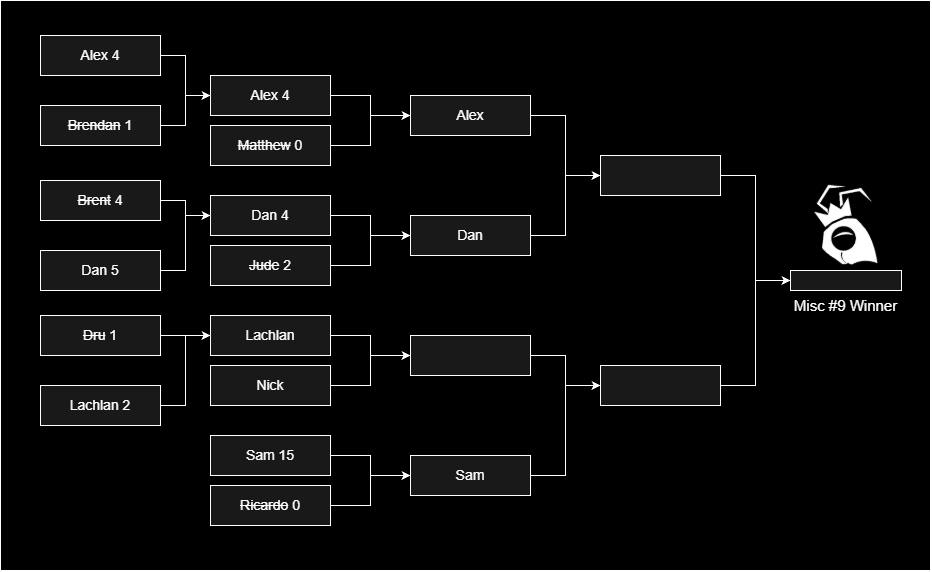

The diagram above was exported from draw.io. Its source (the exported page's mxGraphModel, read from the mxfile embedded in the PNG):
<mxGraphModel dx="1084" dy="742" grid="1" gridSize="10" guides="1" tooltips="1" connect="1" arrows="1" fold="1" page="1" pageScale="1" pageWidth="827" pageHeight="1169" background="light-dark(#FFFFFF,#000000)" math="0" shadow="0">
  <root>
    <mxCell id="0" />
    <mxCell id="1" parent="0" />
    <mxCell id="meZ0lVmXI6gz4VGFM_w2-1" parent="1" style="rounded=0;whiteSpace=wrap;html=1;labelBackgroundColor=none;fillColor=#000000;strokeColor=light-dark(#ffffff, #39454e);fontColor=#EEEEEE;fillStyle=solid;" value="" vertex="1">
      <mxGeometry height="570" width="930" x="200" y="120" as="geometry" />
    </mxCell>
    <mxCell id="meZ0lVmXI6gz4VGFM_w2-2" edge="1" parent="1" source="meZ0lVmXI6gz4VGFM_w2-3" style="edgeStyle=orthogonalEdgeStyle;rounded=0;orthogonalLoop=1;jettySize=auto;html=1;entryX=0;entryY=0.5;entryDx=0;entryDy=0;fontSize=14;labelBackgroundColor=none;fontColor=default;strokeColor=light-dark(#ffffff, #39454e);fillColor=#647687;" target="meZ0lVmXI6gz4VGFM_w2-19">
      <mxGeometry relative="1" as="geometry" />
    </mxCell>
    <mxCell id="meZ0lVmXI6gz4VGFM_w2-3" parent="1" style="rounded=0;whiteSpace=wrap;html=1;fontSize=14;labelBackgroundColor=none;fillColor=#191919;strokeColor=light-dark(#ffffff, #39454e);fontColor=#ffffff;" value="Alex 4" vertex="1">
      <mxGeometry height="40" width="120" x="410" y="195" as="geometry" />
    </mxCell>
    <mxCell id="meZ0lVmXI6gz4VGFM_w2-4" edge="1" parent="1" source="meZ0lVmXI6gz4VGFM_w2-5" style="edgeStyle=orthogonalEdgeStyle;rounded=0;orthogonalLoop=1;jettySize=auto;html=1;entryX=0;entryY=0.5;entryDx=0;entryDy=0;fontSize=14;labelBackgroundColor=none;fontColor=default;strokeColor=light-dark(#ffffff, #39454e);fillColor=#647687;" target="meZ0lVmXI6gz4VGFM_w2-19">
      <mxGeometry relative="1" as="geometry" />
    </mxCell>
    <mxCell id="meZ0lVmXI6gz4VGFM_w2-5" parent="1" style="rounded=0;whiteSpace=wrap;html=1;fontSize=14;labelBackgroundColor=none;fillColor=#191919;strokeColor=light-dark(#ffffff, #39454e);fontColor=#ffffff;" value="&lt;strike&gt;Matthew&lt;/strike&gt; 0" vertex="1">
      <mxGeometry height="40" width="120" x="410" y="245" as="geometry" />
    </mxCell>
    <mxCell id="meZ0lVmXI6gz4VGFM_w2-6" edge="1" parent="1" source="meZ0lVmXI6gz4VGFM_w2-7" style="edgeStyle=orthogonalEdgeStyle;rounded=0;orthogonalLoop=1;jettySize=auto;html=1;entryX=0;entryY=0.5;entryDx=0;entryDy=0;fontSize=14;labelBackgroundColor=none;fontColor=default;strokeColor=light-dark(#ffffff, #39454e);fillColor=#647687;" target="meZ0lVmXI6gz4VGFM_w2-21">
      <mxGeometry relative="1" as="geometry" />
    </mxCell>
    <mxCell id="meZ0lVmXI6gz4VGFM_w2-7" parent="1" style="rounded=0;whiteSpace=wrap;html=1;fontSize=14;labelBackgroundColor=none;fillColor=#191919;strokeColor=light-dark(#ffffff, #39454e);fontColor=#ffffff;" value="Dan 4" vertex="1">
      <mxGeometry height="40" width="120" x="410" y="315" as="geometry" />
    </mxCell>
    <mxCell id="meZ0lVmXI6gz4VGFM_w2-8" edge="1" parent="1" source="meZ0lVmXI6gz4VGFM_w2-9" style="edgeStyle=orthogonalEdgeStyle;rounded=0;orthogonalLoop=1;jettySize=auto;html=1;entryX=0;entryY=0.5;entryDx=0;entryDy=0;fontSize=14;labelBackgroundColor=none;fontColor=default;strokeColor=light-dark(#ffffff, #39454e);fillColor=#647687;" target="meZ0lVmXI6gz4VGFM_w2-21">
      <mxGeometry relative="1" as="geometry" />
    </mxCell>
    <mxCell id="meZ0lVmXI6gz4VGFM_w2-9" parent="1" style="rounded=0;whiteSpace=wrap;html=1;fontSize=14;labelBackgroundColor=none;fillColor=#191919;strokeColor=light-dark(#ffffff, #39454e);fontColor=#ffffff;" value="&lt;strike&gt;Jude&lt;/strike&gt; 2" vertex="1">
      <mxGeometry height="40" width="120" x="410" y="365" as="geometry" />
    </mxCell>
    <mxCell id="meZ0lVmXI6gz4VGFM_w2-10" edge="1" parent="1" source="meZ0lVmXI6gz4VGFM_w2-11" style="edgeStyle=orthogonalEdgeStyle;rounded=0;orthogonalLoop=1;jettySize=auto;html=1;entryX=0;entryY=0.5;entryDx=0;entryDy=0;fontSize=14;labelBackgroundColor=none;fontColor=default;strokeColor=light-dark(#ffffff, #39454e);fillColor=#647687;" target="meZ0lVmXI6gz4VGFM_w2-23">
      <mxGeometry relative="1" as="geometry" />
    </mxCell>
    <mxCell id="meZ0lVmXI6gz4VGFM_w2-11" parent="1" style="rounded=0;whiteSpace=wrap;html=1;fontSize=14;labelBackgroundColor=none;fillColor=#191919;strokeColor=light-dark(#ffffff, #39454e);fontColor=#ffffff;" value="Lachlan" vertex="1">
      <mxGeometry height="40" width="120" x="410" y="435" as="geometry" />
    </mxCell>
    <mxCell id="meZ0lVmXI6gz4VGFM_w2-12" edge="1" parent="1" source="meZ0lVmXI6gz4VGFM_w2-13" style="edgeStyle=orthogonalEdgeStyle;rounded=0;orthogonalLoop=1;jettySize=auto;html=1;entryX=0;entryY=0.5;entryDx=0;entryDy=0;fontSize=14;labelBackgroundColor=none;fontColor=default;strokeColor=light-dark(#ffffff, #39454e);fillColor=#647687;" target="meZ0lVmXI6gz4VGFM_w2-23">
      <mxGeometry relative="1" as="geometry" />
    </mxCell>
    <mxCell id="meZ0lVmXI6gz4VGFM_w2-13" parent="1" style="rounded=0;whiteSpace=wrap;html=1;fontSize=14;labelBackgroundColor=none;fillColor=#191919;strokeColor=light-dark(#ffffff, #39454e);fontColor=#ffffff;" value="Nick" vertex="1">
      <mxGeometry height="40" width="120" x="410" y="485" as="geometry" />
    </mxCell>
    <mxCell id="meZ0lVmXI6gz4VGFM_w2-14" edge="1" parent="1" source="meZ0lVmXI6gz4VGFM_w2-15" style="edgeStyle=orthogonalEdgeStyle;rounded=0;orthogonalLoop=1;jettySize=auto;html=1;entryX=0;entryY=0.5;entryDx=0;entryDy=0;fontSize=14;labelBackgroundColor=none;fontColor=default;strokeColor=light-dark(#ffffff, #39454e);fillColor=#647687;" target="meZ0lVmXI6gz4VGFM_w2-25">
      <mxGeometry relative="1" as="geometry" />
    </mxCell>
    <mxCell id="meZ0lVmXI6gz4VGFM_w2-15" parent="1" style="rounded=0;whiteSpace=wrap;html=1;fontSize=14;labelBackgroundColor=none;fillColor=#191919;strokeColor=light-dark(#ffffff, #39454e);fontColor=#ffffff;" value="Sam 15" vertex="1">
      <mxGeometry height="40" width="120" x="410" y="555" as="geometry" />
    </mxCell>
    <mxCell id="meZ0lVmXI6gz4VGFM_w2-16" edge="1" parent="1" source="meZ0lVmXI6gz4VGFM_w2-17" style="edgeStyle=orthogonalEdgeStyle;rounded=0;orthogonalLoop=1;jettySize=auto;html=1;entryX=0;entryY=0.5;entryDx=0;entryDy=0;fontSize=14;labelBackgroundColor=none;fontColor=default;strokeColor=light-dark(#ffffff, #39454e);fillColor=#647687;" target="meZ0lVmXI6gz4VGFM_w2-25">
      <mxGeometry relative="1" as="geometry" />
    </mxCell>
    <mxCell id="meZ0lVmXI6gz4VGFM_w2-17" parent="1" style="rounded=0;whiteSpace=wrap;html=1;fontSize=14;labelBackgroundColor=none;fillColor=#191919;strokeColor=light-dark(#ffffff, #39454e);fontColor=#ffffff;" value="&lt;strike&gt;Ricardo&lt;/strike&gt; 0" vertex="1">
      <mxGeometry height="40" width="120" x="410" y="605" as="geometry" />
    </mxCell>
    <mxCell id="meZ0lVmXI6gz4VGFM_w2-18" edge="1" parent="1" source="meZ0lVmXI6gz4VGFM_w2-19" style="edgeStyle=orthogonalEdgeStyle;rounded=0;orthogonalLoop=1;jettySize=auto;html=1;entryX=0;entryY=0.5;entryDx=0;entryDy=0;fontSize=14;labelBackgroundColor=none;fontColor=default;strokeColor=light-dark(#ffffff, #39454e);fillColor=#647687;" target="meZ0lVmXI6gz4VGFM_w2-27">
      <mxGeometry relative="1" as="geometry" />
    </mxCell>
    <mxCell id="meZ0lVmXI6gz4VGFM_w2-19" parent="1" style="rounded=0;whiteSpace=wrap;html=1;fontSize=14;labelBackgroundColor=none;fillColor=#191919;strokeColor=light-dark(#ffffff, #39454e);fontColor=#ffffff;" value="Alex" vertex="1">
      <mxGeometry height="40" width="120" x="610" y="215" as="geometry" />
    </mxCell>
    <mxCell id="meZ0lVmXI6gz4VGFM_w2-20" edge="1" parent="1" source="meZ0lVmXI6gz4VGFM_w2-21" style="edgeStyle=orthogonalEdgeStyle;rounded=0;orthogonalLoop=1;jettySize=auto;html=1;entryX=0;entryY=0.5;entryDx=0;entryDy=0;fontSize=14;labelBackgroundColor=none;fontColor=default;strokeColor=light-dark(#ffffff, #39454e);fillColor=#647687;" target="meZ0lVmXI6gz4VGFM_w2-27">
      <mxGeometry relative="1" as="geometry" />
    </mxCell>
    <mxCell id="meZ0lVmXI6gz4VGFM_w2-21" parent="1" style="rounded=0;whiteSpace=wrap;html=1;fontSize=14;labelBackgroundColor=none;fillColor=#191919;strokeColor=light-dark(#ffffff, #39454e);fontColor=#ffffff;" value="Dan" vertex="1">
      <mxGeometry height="40" width="120" x="610" y="335" as="geometry" />
    </mxCell>
    <mxCell id="meZ0lVmXI6gz4VGFM_w2-22" edge="1" parent="1" source="meZ0lVmXI6gz4VGFM_w2-23" style="edgeStyle=orthogonalEdgeStyle;rounded=0;orthogonalLoop=1;jettySize=auto;html=1;entryX=0;entryY=0.5;entryDx=0;entryDy=0;fontSize=14;labelBackgroundColor=none;fontColor=default;strokeColor=light-dark(#ffffff, #39454e);fillColor=#647687;" target="meZ0lVmXI6gz4VGFM_w2-29">
      <mxGeometry relative="1" as="geometry" />
    </mxCell>
    <mxCell id="meZ0lVmXI6gz4VGFM_w2-23" parent="1" style="rounded=0;whiteSpace=wrap;html=1;fontSize=14;labelBackgroundColor=none;fillColor=#191919;strokeColor=light-dark(#ffffff, #39454e);fontColor=#ffffff;" value="" vertex="1">
      <mxGeometry height="40" width="120" x="610" y="455" as="geometry" />
    </mxCell>
    <mxCell id="meZ0lVmXI6gz4VGFM_w2-24" edge="1" parent="1" source="meZ0lVmXI6gz4VGFM_w2-25" style="edgeStyle=orthogonalEdgeStyle;rounded=0;orthogonalLoop=1;jettySize=auto;html=1;entryX=0;entryY=0.5;entryDx=0;entryDy=0;fontSize=14;labelBackgroundColor=none;fontColor=default;strokeColor=light-dark(#ffffff, #39454e);fillColor=#647687;" target="meZ0lVmXI6gz4VGFM_w2-29">
      <mxGeometry relative="1" as="geometry" />
    </mxCell>
    <mxCell id="meZ0lVmXI6gz4VGFM_w2-25" parent="1" style="rounded=0;whiteSpace=wrap;html=1;fontSize=14;labelBackgroundColor=none;fillColor=#191919;strokeColor=light-dark(#ffffff, #39454e);fontColor=#ffffff;" value="Sam" vertex="1">
      <mxGeometry height="40" width="120" x="610" y="575" as="geometry" />
    </mxCell>
    <mxCell id="meZ0lVmXI6gz4VGFM_w2-26" edge="1" parent="1" source="meZ0lVmXI6gz4VGFM_w2-27" style="edgeStyle=orthogonalEdgeStyle;rounded=0;orthogonalLoop=1;jettySize=auto;html=1;entryX=0;entryY=0.5;entryDx=0;entryDy=0;labelBackgroundColor=none;fontColor=default;strokeColor=light-dark(#ffffff, #39454e);fillColor=#647687;" target="meZ0lVmXI6gz4VGFM_w2-42">
      <mxGeometry relative="1" as="geometry" />
    </mxCell>
    <mxCell id="meZ0lVmXI6gz4VGFM_w2-27" parent="1" style="rounded=0;whiteSpace=wrap;html=1;fontSize=14;labelBackgroundColor=none;fillColor=#191919;strokeColor=light-dark(#ffffff, #39454e);fontColor=#ffffff;" value="" vertex="1">
      <mxGeometry height="40" width="120" x="800" y="275" as="geometry" />
    </mxCell>
    <mxCell id="meZ0lVmXI6gz4VGFM_w2-28" edge="1" parent="1" source="meZ0lVmXI6gz4VGFM_w2-29" style="edgeStyle=orthogonalEdgeStyle;rounded=0;orthogonalLoop=1;jettySize=auto;html=1;entryX=0;entryY=0.5;entryDx=0;entryDy=0;labelBackgroundColor=none;fontColor=default;strokeColor=light-dark(#ffffff, #39454e);fillColor=#647687;" target="meZ0lVmXI6gz4VGFM_w2-42">
      <mxGeometry relative="1" as="geometry" />
    </mxCell>
    <mxCell id="meZ0lVmXI6gz4VGFM_w2-29" parent="1" style="rounded=0;whiteSpace=wrap;html=1;fontSize=14;labelBackgroundColor=none;fillColor=#191919;strokeColor=light-dark(#ffffff, #39454e);fontColor=#ffffff;" value="" vertex="1">
      <mxGeometry height="40" width="120" x="800" y="485" as="geometry" />
    </mxCell>
    <mxCell id="meZ0lVmXI6gz4VGFM_w2-30" edge="1" parent="1" source="meZ0lVmXI6gz4VGFM_w2-31" style="edgeStyle=orthogonalEdgeStyle;rounded=0;orthogonalLoop=1;jettySize=auto;html=1;entryX=0;entryY=0.5;entryDx=0;entryDy=0;fontSize=14;labelBackgroundColor=none;fontColor=default;strokeColor=light-dark(#ffffff, #39454e);fillColor=#647687;" target="meZ0lVmXI6gz4VGFM_w2-3">
      <mxGeometry relative="1" as="geometry" />
    </mxCell>
    <mxCell id="meZ0lVmXI6gz4VGFM_w2-31" parent="1" style="rounded=0;whiteSpace=wrap;html=1;fontSize=14;labelBackgroundColor=none;fillColor=#191919;strokeColor=light-dark(#ffffff, #39454e);fontColor=#ffffff;" value="Alex 4" vertex="1">
      <mxGeometry height="40" width="120" x="240" y="155" as="geometry" />
    </mxCell>
    <mxCell id="meZ0lVmXI6gz4VGFM_w2-32" edge="1" parent="1" source="meZ0lVmXI6gz4VGFM_w2-33" style="edgeStyle=orthogonalEdgeStyle;rounded=0;orthogonalLoop=1;jettySize=auto;html=1;entryX=0;entryY=0.5;entryDx=0;entryDy=0;fontSize=14;labelBackgroundColor=none;fontColor=default;strokeColor=light-dark(#ffffff, #39454e);fillColor=#647687;" target="meZ0lVmXI6gz4VGFM_w2-3">
      <mxGeometry relative="1" as="geometry" />
    </mxCell>
    <mxCell id="meZ0lVmXI6gz4VGFM_w2-33" parent="1" style="rounded=0;whiteSpace=wrap;html=1;fontSize=14;labelBackgroundColor=none;fillColor=#191919;strokeColor=light-dark(#ffffff, #39454e);fontColor=#ffffff;horizontal=1;" value="&lt;strike&gt;Brendan&lt;/strike&gt; 1" vertex="1">
      <mxGeometry height="40" width="120" x="240" y="225" as="geometry" />
    </mxCell>
    <mxCell id="meZ0lVmXI6gz4VGFM_w2-34" edge="1" parent="1" source="meZ0lVmXI6gz4VGFM_w2-35" style="edgeStyle=orthogonalEdgeStyle;rounded=0;orthogonalLoop=1;jettySize=auto;html=1;entryX=0;entryY=0.5;entryDx=0;entryDy=0;fontSize=14;labelBackgroundColor=none;fontColor=default;strokeColor=light-dark(#ffffff, #39454e);fillColor=#647687;" target="meZ0lVmXI6gz4VGFM_w2-7">
      <mxGeometry relative="1" as="geometry" />
    </mxCell>
    <mxCell id="meZ0lVmXI6gz4VGFM_w2-35" parent="1" style="rounded=0;whiteSpace=wrap;html=1;fontSize=14;labelBackgroundColor=none;fillColor=#191919;strokeColor=light-dark(#ffffff, #39454e);fontColor=#ffffff;" value="&lt;strike&gt;Brent&lt;/strike&gt; 4" vertex="1">
      <mxGeometry height="40" width="120" x="240" y="300" as="geometry" />
    </mxCell>
    <mxCell id="meZ0lVmXI6gz4VGFM_w2-36" edge="1" parent="1" source="meZ0lVmXI6gz4VGFM_w2-37" style="edgeStyle=orthogonalEdgeStyle;rounded=0;orthogonalLoop=1;jettySize=auto;html=1;entryX=0;entryY=0.5;entryDx=0;entryDy=0;fontSize=14;labelBackgroundColor=none;fontColor=default;strokeColor=light-dark(#ffffff, #39454e);fillColor=#647687;" target="meZ0lVmXI6gz4VGFM_w2-7">
      <mxGeometry relative="1" as="geometry" />
    </mxCell>
    <mxCell id="meZ0lVmXI6gz4VGFM_w2-37" parent="1" style="rounded=0;whiteSpace=wrap;html=1;fontSize=14;labelBackgroundColor=none;fillColor=#191919;strokeColor=light-dark(#ffffff, #39454e);fontColor=#ffffff;" value="Dan 5" vertex="1">
      <mxGeometry height="40" width="120" x="240" y="370" as="geometry" />
    </mxCell>
    <mxCell id="meZ0lVmXI6gz4VGFM_w2-38" edge="1" parent="1" source="meZ0lVmXI6gz4VGFM_w2-39" style="edgeStyle=orthogonalEdgeStyle;rounded=0;orthogonalLoop=1;jettySize=auto;html=1;entryX=0;entryY=0.5;entryDx=0;entryDy=0;fontSize=14;labelBackgroundColor=none;fontColor=default;strokeColor=light-dark(#ffffff, #39454e);fillColor=#647687;" target="meZ0lVmXI6gz4VGFM_w2-11">
      <mxGeometry relative="1" as="geometry" />
    </mxCell>
    <mxCell id="meZ0lVmXI6gz4VGFM_w2-39" parent="1" style="rounded=0;whiteSpace=wrap;html=1;fontSize=14;labelBackgroundColor=none;fillColor=#191919;strokeColor=light-dark(#ffffff, #39454e);fontColor=#ffffff;" value="&lt;strike&gt;Dru&lt;/strike&gt;&amp;nbsp;1" vertex="1">
      <mxGeometry height="40" width="120" x="240" y="435" as="geometry" />
    </mxCell>
    <mxCell id="meZ0lVmXI6gz4VGFM_w2-40" edge="1" parent="1" source="meZ0lVmXI6gz4VGFM_w2-41" style="edgeStyle=orthogonalEdgeStyle;rounded=0;orthogonalLoop=1;jettySize=auto;html=1;entryX=0;entryY=0.5;entryDx=0;entryDy=0;fontSize=14;labelBackgroundColor=none;fontColor=default;strokeColor=light-dark(#ffffff, #39454e);fillColor=#647687;" target="meZ0lVmXI6gz4VGFM_w2-11">
      <mxGeometry relative="1" as="geometry" />
    </mxCell>
    <mxCell id="meZ0lVmXI6gz4VGFM_w2-41" parent="1" style="rounded=0;whiteSpace=wrap;html=1;fontSize=14;labelBackgroundColor=none;fillColor=#191919;strokeColor=light-dark(#ffffff, #39454e);fontColor=#ffffff;" value="Lachlan 2" vertex="1">
      <mxGeometry height="40" width="120" x="240" y="505" as="geometry" />
    </mxCell>
    <mxCell id="meZ0lVmXI6gz4VGFM_w2-42" parent="1" style="rounded=0;whiteSpace=wrap;html=1;labelBackgroundColor=none;fillColor=#191919;strokeColor=light-dark(#ffffff, #39454e);fontColor=#ffffff;" value="" vertex="1">
      <mxGeometry height="20" width="111" x="990" y="390" as="geometry" />
    </mxCell>
    <mxCell id="meZ0lVmXI6gz4VGFM_w2-43" parent="1" style="text;html=1;whiteSpace=wrap;strokeColor=none;fillColor=none;align=center;verticalAlign=middle;rounded=0;fontSize=15;labelBackgroundColor=none;fontColor=#ffffff;" value="Misc #9 Winner" vertex="1">
      <mxGeometry height="30" width="129" x="981" y="410" as="geometry" />
    </mxCell>
    <mxCell id="meZ0lVmXI6gz4VGFM_w2-44" parent="1" style="shape=image;verticalLabelPosition=bottom;labelBackgroundColor=none;verticalAlign=top;aspect=fixed;imageAspect=0;image=data:image/png,(base64 omitted: 5776 chars);fillColor=#4D4D4D;strokeColor=light-dark(#ffffff, #39454e);fontColor=#EEEEEE;" value="" vertex="1">
      <mxGeometry height="114.19" width="111" x="990" y="290.81" as="geometry" />
    </mxCell>
  </root>
</mxGraphModel>